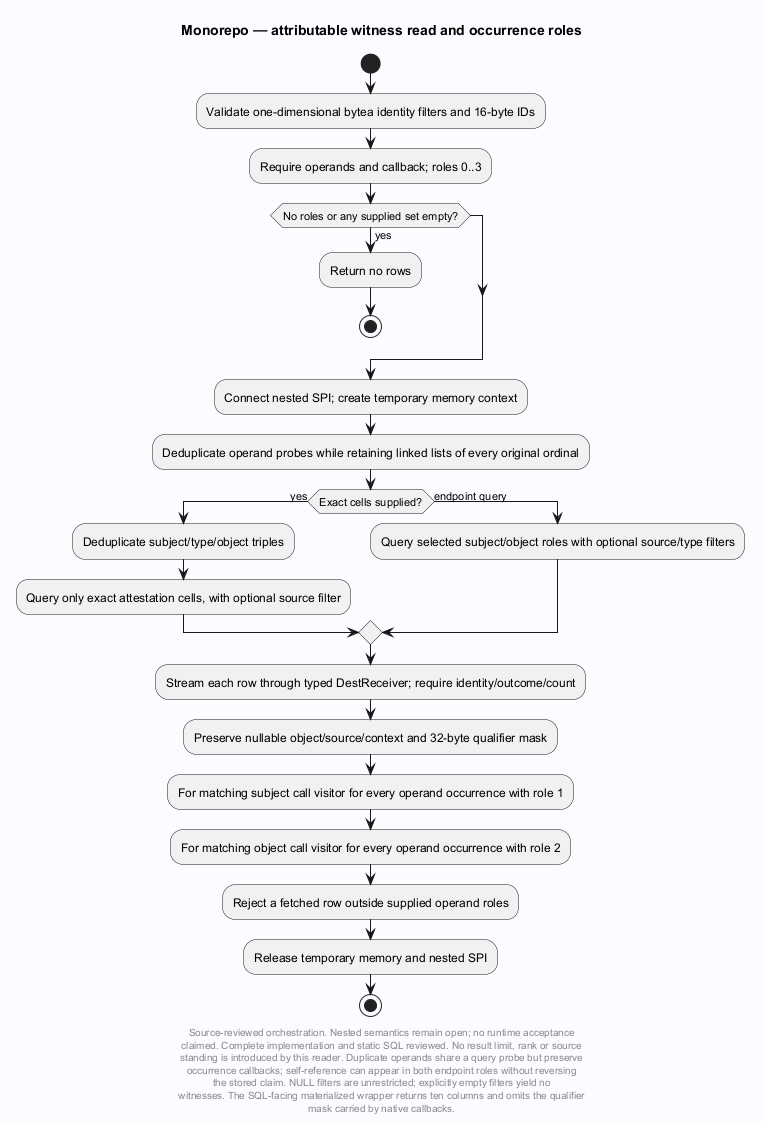

The diagram above was rendered by PlantUML. Its source (embedded in the PNG):
@startuml
' Evidence: Laplace/extension/laplace_substrate/src/observation_read.c SHA256 167f5aceaf70b69740fe723189615098ff99a12dd4406bb4a75f92c2c5094060
' Evidence: Laplace/extension/laplace_substrate/src/observation_read.h SHA256 acf1c4fe5df26e25808da0bf7b06751d9f710b0f4a35d42ed5262763d3023562
' Evidence: Laplace/engine/core/src/sql_catalog.def SHA256 065ad0ce0f1aa89793cedf3ed1ee1ff198651b3d2db1650a0ca2d819d6267176
skinparam backgroundColor #FAFCFF
skinparam shadowing false
skinparam defaultFontName SansSerif
title Monorepo — attributable witness read and occurrence roles
start
:Validate one-dimensional bytea identity filters and 16-byte IDs;
:Require operands and callback; roles 0..3;
if (No roles or any supplied set empty?) then (yes)
 :Return no rows;
 stop
endif
:Connect nested SPI; create temporary memory context;
:Deduplicate operand probes while retaining linked lists of every original ordinal;
if (Exact cells supplied?) then (yes)
 :Deduplicate subject/type/object triples;
 :Query only exact attestation cells, with optional source filter;
else (endpoint query)
 :Query selected subject/object roles with optional source/type filters;
endif
:Stream each row through typed DestReceiver; require identity/outcome/count;
:Preserve nullable object/source/context and 32-byte qualifier mask;
:For matching subject call visitor for every operand occurrence with role 1;
:For matching object call visitor for every operand occurrence with role 2;
:Reject a fetched row outside supplied operand roles;
:Release temporary memory and nested SPI;
stop
footer
Source-reviewed orchestration. Nested semantics remain open; no runtime acceptance
claimed. Complete implementation and static SQL reviewed. No result limit, rank or source
standing is introduced by this reader. Duplicate operands share a query probe but preserve
occurrence callbacks; self-reference can appear in both endpoint roles without reversing
the stored claim. NULL filters are unrestricted; explicitly empty filters yield no
witnesses. The SQL-facing materialized wrapper returns ten columns and omits the qualifier
mask carried by native callbacks.
end footer

@enduml